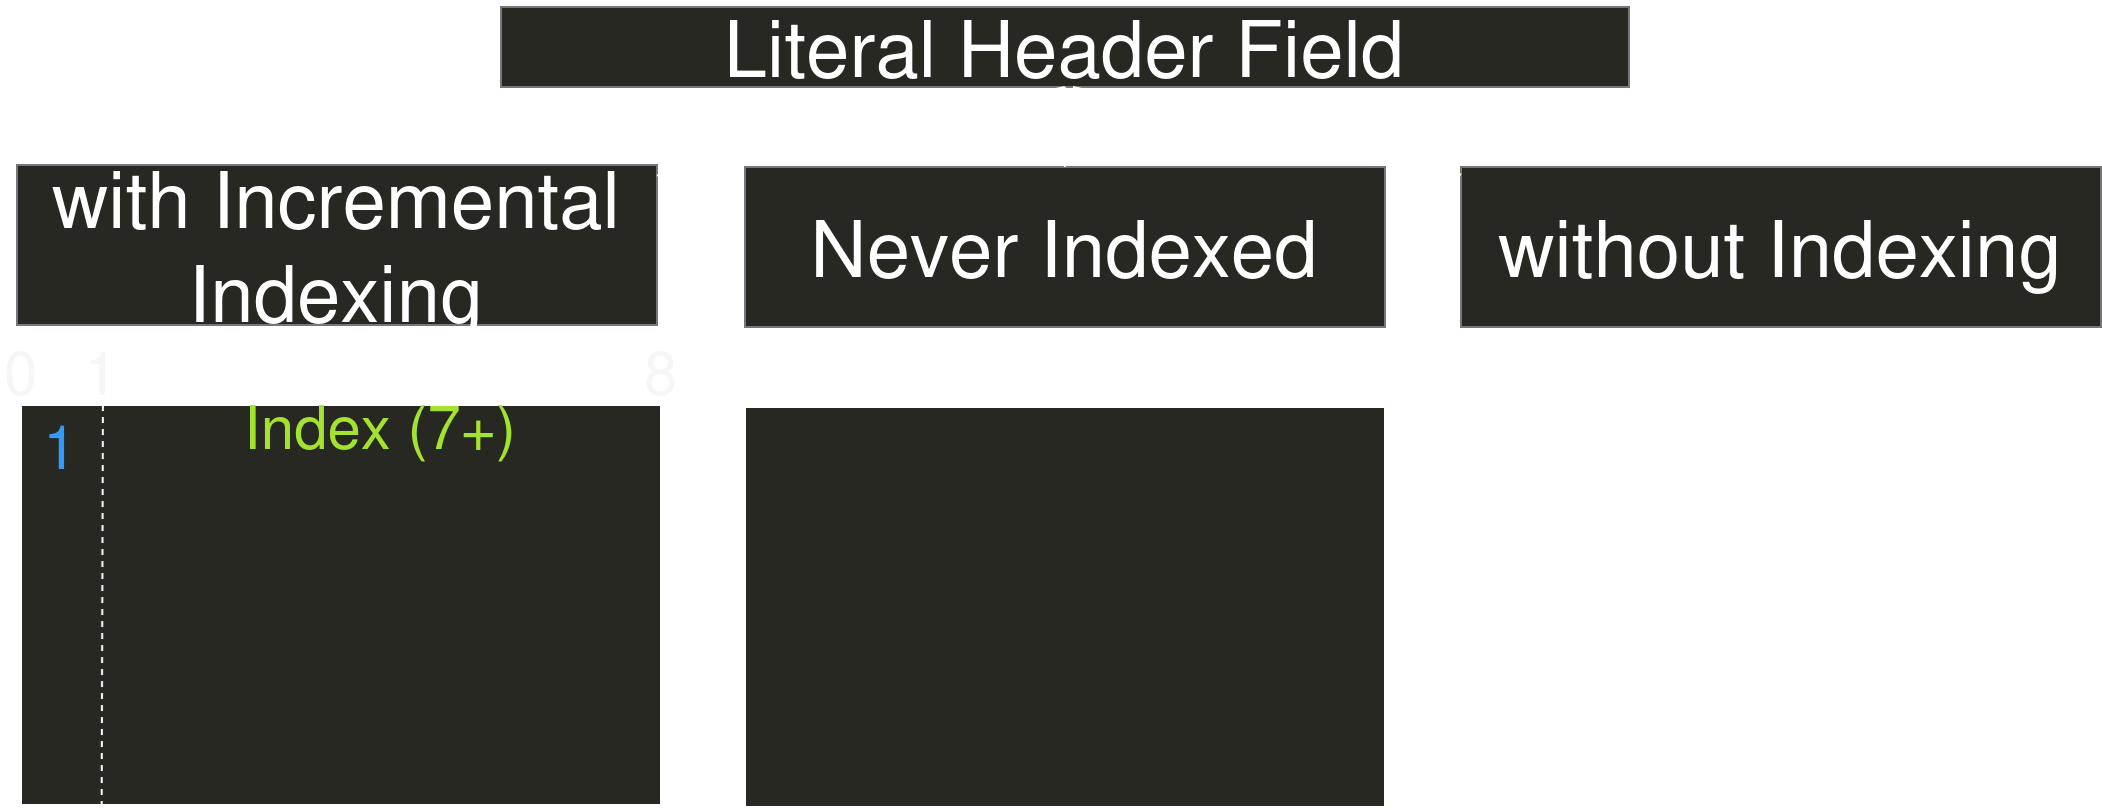

The diagram above was exported from draw.io. Its source (the exported page's mxGraphModel, read from the mxfile embedded in the PNG):
<mxGraphModel dx="2852" dy="1155" grid="1" gridSize="10" guides="1" tooltips="1" connect="1" arrows="1" fold="1" page="1" pageScale="1" pageWidth="850" pageHeight="1100" math="0" shadow="0">
  <root>
    <mxCell id="0" />
    <mxCell id="1" parent="0" />
    <mxCell id="2m2kkLjepXYY-BXCZZZg-1" value="" style="rounded=0;whiteSpace=wrap;html=1;fillStyle=solid;fillColor=light-dark(#eeeeee, #272822);strokeColor=light-dark(#000000,#FFFFFF);" vertex="1" parent="1">
      <mxGeometry x="-120" y="239" width="320" height="200" as="geometry" />
    </mxCell>
    <mxCell id="2m2kkLjepXYY-BXCZZZg-2" value="" style="endArrow=none;dashed=1;html=1;rounded=0;entryX=0.128;entryY=-0.018;entryDx=0;entryDy=0;entryPerimeter=0;exitX=0.126;exitY=1.005;exitDx=0;exitDy=0;exitPerimeter=0;" edge="1" parent="1" source="2m2kkLjepXYY-BXCZZZg-1" target="2m2kkLjepXYY-BXCZZZg-1">
      <mxGeometry width="50" height="50" relative="1" as="geometry">
        <mxPoint x="-100" y="359" as="sourcePoint" />
        <mxPoint x="-50" y="309" as="targetPoint" />
      </mxGeometry>
    </mxCell>
    <mxCell id="2m2kkLjepXYY-BXCZZZg-3" value="0" style="text;html=1;align=left;verticalAlign=middle;whiteSpace=wrap;rounded=0;fontColor=light-dark(#000000, #f5f6f7);fontSize=30;" vertex="1" parent="1">
      <mxGeometry x="-130" y="209" width="16" height="26" as="geometry" />
    </mxCell>
    <mxCell id="2m2kkLjepXYY-BXCZZZg-4" value="1" style="text;html=1;align=left;verticalAlign=middle;whiteSpace=wrap;rounded=0;fontColor=light-dark(#000000, #f5f6f7);fontSize=30;" vertex="1" parent="1">
      <mxGeometry x="-90" y="209" width="16" height="26" as="geometry" />
    </mxCell>
    <mxCell id="2m2kkLjepXYY-BXCZZZg-5" value="8" style="text;html=1;align=left;verticalAlign=middle;whiteSpace=wrap;rounded=0;fontColor=light-dark(#000000, #f5f6f7);fontSize=30;" vertex="1" parent="1">
      <mxGeometry x="190" y="209" width="16" height="26" as="geometry" />
    </mxCell>
    <mxCell id="2m2kkLjepXYY-BXCZZZg-6" value="1" style="text;html=1;align=center;verticalAlign=middle;whiteSpace=wrap;rounded=0;fontColor=light-dark(#000000, #3399ff);fontSize=30;" vertex="1" parent="1">
      <mxGeometry x="-120" y="239" width="40" height="40" as="geometry" />
    </mxCell>
    <mxCell id="2m2kkLjepXYY-BXCZZZg-7" value="Index (7+)" style="text;html=1;align=center;verticalAlign=middle;whiteSpace=wrap;rounded=0;fontColor=light-dark(#000000, #a3e22e);fontSize=30;" vertex="1" parent="1">
      <mxGeometry x="-80" y="239" width="280" height="20" as="geometry" />
    </mxCell>
    <mxCell id="2m2kkLjepXYY-BXCZZZg-8" value="Literal Header Field" style="rounded=0;whiteSpace=wrap;fillStyle=solid;fillColor=light-dark(#eeeeee, #272822);strokeColor=light-dark(#000000,#77767B);html=1;fontSize=39;" vertex="1" parent="1">
      <mxGeometry x="120" y="40" width="564" height="40" as="geometry" />
    </mxCell>
    <mxCell id="2m2kkLjepXYY-BXCZZZg-9" value="with Incremental Indexing" style="rounded=0;whiteSpace=wrap;fillStyle=solid;fillColor=light-dark(#eeeeee, #272822);strokeColor=light-dark(#000000, #77767b);fontSize=39;html=1;" vertex="1" parent="1">
      <mxGeometry x="-122" y="119" width="320" height="80" as="geometry" />
    </mxCell>
    <mxCell id="2m2kkLjepXYY-BXCZZZg-10" value="without Indexing" style="rounded=0;whiteSpace=wrap;fillStyle=solid;fillColor=light-dark(#eeeeee, #272822);strokeColor=light-dark(#000000, #77767b);fontSize=39;html=1;" vertex="1" parent="1">
      <mxGeometry x="600" y="120" width="320" height="80" as="geometry" />
    </mxCell>
    <mxCell id="2m2kkLjepXYY-BXCZZZg-11" value="Never Indexed" style="rounded=0;whiteSpace=wrap;fillStyle=solid;fillColor=light-dark(#eeeeee, #272822);strokeColor=light-dark(#000000, #77767b);fontSize=39;html=1;" vertex="1" parent="1">
      <mxGeometry x="242" y="120" width="320" height="80" as="geometry" />
    </mxCell>
    <mxCell id="2m2kkLjepXYY-BXCZZZg-12" value="" style="endArrow=none;html=1;rounded=0;entryX=0.5;entryY=1;entryDx=0;entryDy=0;" edge="1" parent="1" source="2m2kkLjepXYY-BXCZZZg-9" target="2m2kkLjepXYY-BXCZZZg-8">
      <mxGeometry width="50" height="50" relative="1" as="geometry">
        <mxPoint x="400" y="620" as="sourcePoint" />
        <mxPoint x="450" y="570" as="targetPoint" />
      </mxGeometry>
    </mxCell>
    <mxCell id="2m2kkLjepXYY-BXCZZZg-13" value="" style="endArrow=none;html=1;rounded=0;entryX=0.5;entryY=1;entryDx=0;entryDy=0;" edge="1" parent="1" source="2m2kkLjepXYY-BXCZZZg-11" target="2m2kkLjepXYY-BXCZZZg-8">
      <mxGeometry width="50" height="50" relative="1" as="geometry">
        <mxPoint x="311" y="130" as="sourcePoint" />
        <mxPoint x="412" y="90" as="targetPoint" />
      </mxGeometry>
    </mxCell>
    <mxCell id="2m2kkLjepXYY-BXCZZZg-14" value="" style="endArrow=none;html=1;rounded=0;entryX=0.5;entryY=1;entryDx=0;entryDy=0;" edge="1" parent="1" source="2m2kkLjepXYY-BXCZZZg-10">
      <mxGeometry width="50" height="50" relative="1" as="geometry">
        <mxPoint x="406" y="240" as="sourcePoint" />
        <mxPoint x="406" y="80" as="targetPoint" />
      </mxGeometry>
    </mxCell>
    <mxCell id="2m2kkLjepXYY-BXCZZZg-15" value="" style="rounded=0;whiteSpace=wrap;html=1;fillStyle=solid;fillColor=light-dark(#eeeeee, #272822);strokeColor=light-dark(#000000,#FFFFFF);" vertex="1" parent="1">
      <mxGeometry x="242" y="240" width="320" height="200" as="geometry" />
    </mxCell>
  </root>
</mxGraphModel>